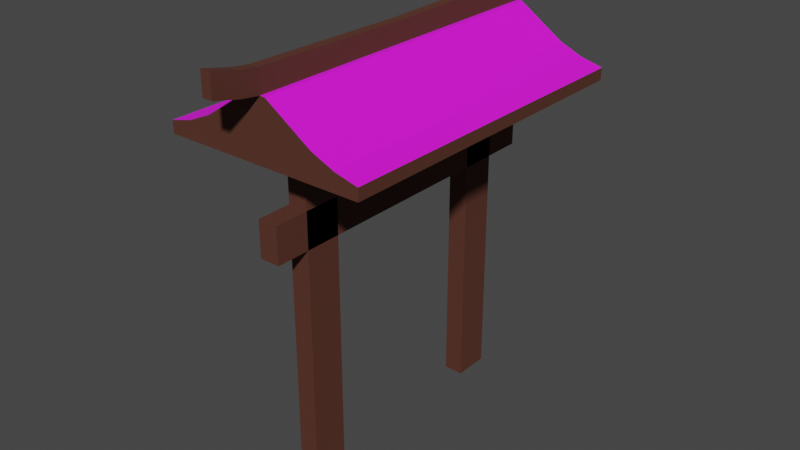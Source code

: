 # Source: Arch.blend  (saved by Blender 2.81.16; exported with 4.5.12 LTS)
import bpy
from mathutils import Matrix  # noqa: F401  (used for matrix-valued properties, if any)

bpy.ops.wm.read_factory_settings(use_empty=True)
scene = bpy.context.scene
scene.name = 'Scene'

# ---- collections
col_collection = bpy.data.collections.new('Collection'); scene.collection.children.link(col_collection)

# ---- images (referenced by path relative to the original .blend; pixels are not part of the script)
import os
ASSET_DIR = os.environ.get("B2B_ASSET_DIR", "")  # directory of the original .blend (textures are referenced by path, not embedded)
HERE = os.path.dirname(os.path.abspath(__file__))  # packed textures are extracted next to this script under _unpacked/

def load_image(name, relpath, width, height, colorspace="sRGB"):
    """Load a texture the original file referenced (path relative to the .blend, or extracted next to this script)."""
    p = next((c for c in (os.path.join(HERE, relpath), os.path.join(ASSET_DIR, relpath)) if relpath and os.path.exists(c)), "")
    if p:
        img = bpy.data.images.load(p, check_existing=True)
        img.name = name
    else:  # same state as the original file: an image datablock whose file is absent (Cycles renders it pink)
        img = bpy.data.images.new(name, width, height)
        img.source = "FILE"
        img.filepath = "//" + (relpath or name)
    img.colorspace_settings.name = colorspace
    return img
img_shingles_jpg = load_image('Shingles.jpg', 'Shingles.jpg', 1024, 1024, 'sRGB')

# ---- materials (node trees are filled in below, after node groups)
mat_wooddark = bpy.data.materials.new('WoodDark')
mat_wooddark.alpha_threshold = 0.0
mat_wooddark.use_transparent_shadow = False
mat_wooddark.line_color = (0.0, 0.0, 0.0, 1.0)
mat_woodshingles = bpy.data.materials.new('WoodShingles')
mat_woodshingles.alpha_threshold = 0.0
mat_woodshingles.use_transparent_shadow = False
mat_woodshingles.line_color = (0.0, 0.0, 0.0, 1.0)

# ---- material node trees
mat_wooddark.use_nodes = True; mat_wooddark.node_tree.nodes.clear()
_N = mat_wooddark.node_tree.nodes; _L = mat_wooddark.node_tree.links
n0 = _N.new('ShaderNodeOutputMaterial'); n0.name = 'Material Output'; n0.location = (300, 300)
n1 = _N.new('ShaderNodeBsdfPrincipled'); n1.name = 'Principled BSDF'; n1.location = (10, 300)
n1.distribution = 'GGX'
n1.subsurface_method = 'BURLEY'
n1.inputs[0].default_value = (0.09084, 0.02661, 0.0146, 1.0)
n1.inputs[2].default_value = 0.85
n1.inputs[3].default_value = 1.45
n1.inputs[27].default_value = (0.0, 0.0, 0.0, 1.0)
n1.inputs[28].default_value = 1.0
_L.new(n1.outputs[0], n0.inputs[0])
n0.is_active_output = True
mat_woodshingles.use_nodes = True; mat_woodshingles.node_tree.nodes.clear()
_N = mat_woodshingles.node_tree.nodes; _L = mat_woodshingles.node_tree.links
n0 = _N.new('ShaderNodeOutputMaterial'); n0.name = 'Material Output'; n0.location = (300, 300)
n1 = _N.new('ShaderNodeBsdfPrincipled'); n1.name = 'Principled BSDF'; n1.location = (10, 300)
n1.distribution = 'GGX'
n1.subsurface_method = 'BURLEY'
n1.inputs[2].default_value = 0.85
n1.inputs[3].default_value = 1.45
n1.inputs[27].default_value = (0.0, 0.0, 0.0, 1.0)
n1.inputs[28].default_value = 1.0
n2 = _N.new('ShaderNodeTexImage'); n2.name = 'Image Texture'; n2.location = (-280, 280)
n2.image = img_shingles_jpg
_L.new(n1.outputs[0], n0.inputs[0])
_L.new(n2.outputs[0], n1.inputs[0])
n0.is_active_output = True

# ---- world
world_world = bpy.data.worlds.new('World'); scene.world = world_world
world_world.use_nodes = True; world_world.node_tree.nodes.clear()
_N = world_world.node_tree.nodes; _L = world_world.node_tree.links
n0 = _N.new('ShaderNodeOutputWorld'); n0.name = 'World Output'; n0.location = (300, 300)
n1 = _N.new('ShaderNodeBackground'); n1.name = 'Background'; n1.location = (10, 300)
n1.inputs[0].default_value = (0.05088, 0.05088, 0.05088, 1.0)
_L.new(n1.outputs[0], n0.inputs[0])
n0.is_active_output = True
world_world.color = (0.05088, 0.05088, 0.05088)
world_world.use_sun_shadow = False
world_world.sun_shadow_jitter_overblur = 0.0

# ---- meshes
me_cube = bpy.data.meshes.new('Cube')
me_cube.from_pydata([(0.3359, 0.6121, 10.89), (0.3359, 0.6121, -0.4146), (0.3359, -0.6121, 10.89), (0.3359, -0.6121, -0.4146), (-0.3359, 0.6121, 10.89), (-0.3359, 0.6121, -0.4146), (-0.3359, -0.6121, 10.89), (-0.3359, -0.6121, -0.4146)], [], [(0, 4, 6, 2), (3, 2, 6, 7), (7, 6, 4, 5), (5, 1, 3, 7), (1, 0, 2, 3), (5, 4, 0, 1)])
_uv = me_cube.uv_layers.new(name='UVMap')
_uv.uv.foreach_set('vector', [0.625, 0.5, 0.875, 0.5, 0.875, 0.75, 0.625, 0.75, 0.375, 0.75, 0.625, 0.75, 0.625, 1.0, 0.375, 1.0, 0.375, 0.0, 0.625, 0.0, 0.625, 0.25, 0.375, 0.25, 0.125, 0.5, 0.375, 0.5, 0.375, 0.75, 0.125, 0.75, 0.375, 0.5, 0.625, 0.5, 0.625, 0.75, 0.375, 0.75, 0.375, 0.25, 0.625, 0.25, 0.625, 0.5, 0.375, 0.5])
me_cube.materials.append(mat_wooddark)
me_cube.use_remesh_preserve_volume = False
me_cube.use_remesh_preserve_attributes = False
me_cube.use_mirror_vertex_groups = False
me_cube.update()
me_cube_001 = bpy.data.meshes.new('Cube.001')
me_cube_001.from_pydata([(0.3359, 0.6121, 10.89), (0.3359, 0.6121, -0.4146), (0.3359, -0.6121, 10.89), (0.3359, -0.6121, -0.4146), (-0.3359, 0.6121, 10.89), (-0.3359, 0.6121, -0.4146), (-0.3359, -0.6121, 10.89), (-0.3359, -0.6121, -0.4146)], [], [(0, 4, 6, 2), (3, 2, 6, 7), (7, 6, 4, 5), (5, 1, 3, 7), (1, 0, 2, 3), (5, 4, 0, 1)])
_uv = me_cube_001.uv_layers.new(name='UVMap')
_uv.uv.foreach_set('vector', [0.625, 0.5, 0.875, 0.5, 0.875, 0.75, 0.625, 0.75, 0.375, 0.75, 0.625, 0.75, 0.625, 1.0, 0.375, 1.0, 0.375, 0.0, 0.625, 0.0, 0.625, 0.25, 0.375, 0.25, 0.125, 0.5, 0.375, 0.5, 0.375, 0.75, 0.125, 0.75, 0.375, 0.5, 0.625, 0.5, 0.625, 0.75, 0.375, 0.75, 0.375, 0.25, 0.625, 0.25, 0.625, 0.5, 0.375, 0.5])
me_cube_001.materials.append(mat_wooddark)
me_cube_001.use_remesh_preserve_volume = False
me_cube_001.use_remesh_preserve_attributes = False
me_cube_001.use_mirror_vertex_groups = False
me_cube_001.update()
me_cube_002 = bpy.data.meshes.new('Cube.002')
me_cube_002.from_pydata([(0.3359, 8.838, 5.457), (0.3359, 8.838, -5.626), (0.3359, 7.614, 5.457), (0.3359, 7.614, -5.626), (-0.3359, 8.838, 5.457), (-0.3359, 8.838, -5.626), (-0.3359, 7.614, 5.457), (-0.3359, 7.614, -5.626)], [], [(0, 4, 6, 2), (3, 2, 6, 7), (7, 6, 4, 5), (5, 1, 3, 7), (1, 0, 2, 3), (5, 4, 0, 1)])
_uv = me_cube_002.uv_layers.new(name='UVMap')
_uv.uv.foreach_set('vector', [0.625, 0.5, 0.875, 0.5, 0.875, 0.75, 0.625, 0.75, 0.375, 0.75, 0.625, 0.75, 0.625, 1.0, 0.375, 1.0, 0.375, 0.0, 0.625, 0.0, 0.625, 0.25, 0.375, 0.25, 0.125, 0.5, 0.375, 0.5, 0.375, 0.75, 0.125, 0.75, 0.375, 0.5, 0.625, 0.5, 0.625, 0.75, 0.375, 0.75, 0.375, 0.25, 0.625, 0.25, 0.625, 0.5, 0.375, 0.5])
me_cube_002.materials.append(mat_wooddark)
me_cube_002.use_remesh_preserve_volume = False
me_cube_002.use_remesh_preserve_attributes = False
me_cube_002.use_mirror_vertex_groups = False
me_cube_002.update()
me_cube_003 = bpy.data.meshes.new('Cube.003')
me_cube_003.from_pydata([(0.3359, 8.838, 5.598), (0.3359, 8.838, -5.767), (3.418, 7.276, 5.598), (3.418, 7.276, -5.767), (-0.3359, 8.838, 5.598), (-0.3359, 8.838, -5.767), (-3.418, 7.276, 5.598), (-3.418, 7.276, -5.767), (-1.877, 7.807, -5.767), (1.877, 7.807, 5.598), (-1.877, 7.807, 5.598), (1.877, 7.807, -5.767), (-2.647, 7.472, -5.767), (2.647, 7.472, 5.598), (-2.647, 7.472, 5.598), (2.647, 7.472, -5.767), (-3.418, 6.869, -5.767), (-3.418, 6.869, 5.598), (3.418, 6.869, 5.598), (3.418, 6.869, -5.767), (0.0, 8.838, -5.767), (0.0, 7.276, 5.598), (0.0, 7.276, -5.767), (0.0, 8.838, 5.598), (-1.192e-07, 7.807, -5.767), (1.192e-07, 7.807, 5.598), (0.0, 7.472, -5.767), (0.0, 7.472, 5.598), (0.0, 6.869, 5.598), (0.0, 6.869, -5.767), (-0.1679, 8.838, -5.767), (-1.709, 7.276, 5.598), (-0.9385, 7.807, -5.767), (-1.324, 7.472, -5.767), (-1.709, 6.869, 5.598), (-1.709, 7.276, -5.767), (-0.1679, 8.838, 5.598), (-0.9385, 7.807, 5.598), (-1.324, 7.472, 5.598), (-1.709, 6.869, -5.767), (1.709, 7.276, -5.767), (0.1679, 8.838, 5.598), (0.9385, 7.807, 5.598), (1.324, 7.472, 5.598), (1.709, 6.869, -5.767), (0.1679, 8.838, -5.767), (1.709, 7.276, 5.598), (0.9385, 7.807, -5.767), (1.324, 7.472, -5.767), (1.709, 6.869, 5.598), (-0.82, 8.514, 5.598), (0.82, 8.514, -5.767), (-0.82, 8.514, -5.767), (0.82, 8.514, 5.598), (3.745e-08, 8.514, 5.598), (-3.745e-08, 8.514, -5.767), (-0.41, 8.514, -5.767), (-0.41, 8.514, 5.598), (0.41, 8.514, 5.598), (0.41, 8.514, -5.767), (0.1679, 9.596, -5.767), (0.0, 9.596, -5.767), (-0.1679, 9.596, 5.598), (0.0, 9.596, 5.598), (-0.1679, 9.596, -5.767), (0.1679, 9.596, 5.598), (0.1679, 9.144, -7.33), (0.0, 9.144, -7.33), (-0.1679, 9.144, 7.161), (0.0, 9.144, 7.161), (0.1679, 9.144, 7.161), (0.1679, 9.902, 7.161), (-0.1679, 9.144, -7.33), (0.1679, 9.902, -7.33), (0.0, 9.902, -7.33), (-0.1679, 9.902, 7.161), (0.0, 9.902, 7.161), (-0.1679, 9.902, -7.33), (0.3359, 8.838, -0.08194), (-3.418, 7.276, -0.08194), (3.418, 7.276, -0.08194), (-0.3359, 8.838, -0.08194), (1.877, 7.807, -0.08194), (-1.877, 7.807, -0.08194), (-2.647, 7.472, -0.08194), (2.647, 7.472, -0.08194), (-3.418, 6.869, -0.08194), (3.418, 6.869, -0.08194), (0.0, 6.869, -0.08194), (-0.1679, 8.838, -0.08194), (-1.709, 6.869, -0.08194), (1.709, 6.869, -0.08194), (0.1679, 8.838, -0.08194), (0.82, 8.514, -0.08194), (-0.82, 8.514, -0.08194), (0.0, 9.51, -0.08194), (-0.1679, 9.51, -0.08194), (0.1679, 9.51, -0.08194), (-0.1679, 9.687, -6.41), (0.0, 9.687, -6.41), (-0.1679, 8.929, -6.41), (0.1679, 9.687, -6.41), (0.0, 8.929, -6.41), (0.1679, 8.929, -6.41), (-0.1679, 8.929, 6.241), (-0.1679, 9.687, 6.241), (0.0, 9.687, 6.241), (0.0, 8.929, 6.241), (0.1679, 9.687, 6.241), (0.1679, 8.929, 6.241)], [], [(38, 14, 6, 31), (79, 7, 16, 86), (94, 50, 4, 81), (48, 15, 3, 40), (85, 13, 2, 80), (92, 41, 0, 78), (93, 53, 9, 82), (59, 51, 11, 47), (84, 14, 10, 83), (57, 50, 10, 37), (79, 6, 14, 84), (82, 9, 13, 85), (47, 11, 15, 48), (37, 10, 14, 38), (90, 34, 17, 86), (40, 3, 19, 44), (31, 6, 17, 34), (80, 2, 18, 87), (46, 21, 28, 49), (35, 22, 29, 39), (91, 49, 28, 88), (42, 25, 27, 43), (32, 24, 26, 33), (58, 54, 25, 42), (56, 55, 24, 32), (105, 104, 68, 75), (33, 26, 22, 35), (43, 27, 21, 46), (12, 33, 35, 7), (81, 4, 36, 89), (52, 56, 32, 8), (8, 32, 33, 12), (7, 35, 39, 16), (21, 31, 34, 28), (88, 28, 34, 90), (25, 37, 38, 27), (54, 57, 37, 25), (27, 38, 31, 21), (13, 43, 46, 2), (53, 58, 42, 9), (9, 42, 43, 13), (87, 18, 49, 91), (2, 46, 49, 18), (22, 40, 44, 29), (24, 47, 48, 26), (55, 59, 47, 24), (99, 101, 73, 74), (26, 48, 40, 22), (20, 45, 59, 55), (0, 41, 58, 53), (23, 36, 57, 54), (5, 30, 56, 52), (30, 20, 55, 56), (41, 23, 54, 58), (36, 4, 50, 57), (45, 1, 51, 59), (78, 0, 53, 93), (83, 10, 50, 94), (96, 62, 63, 95), (95, 63, 65, 97), (100, 98, 77, 72), (89, 36, 62, 96), (92, 45, 60, 97), (98, 99, 74, 77), (66, 67, 74, 73), (69, 70, 71, 76), (67, 72, 77, 74), (68, 69, 76, 75), (106, 105, 75, 76), (104, 107, 69, 68), (102, 100, 72, 67), (103, 102, 67, 66), (109, 108, 71, 70), (108, 106, 76, 71), (107, 109, 70, 69), (101, 103, 66, 73), (41, 92, 97, 65), (30, 89, 96, 64), (61, 95, 97, 60), (64, 96, 95, 61), (8, 83, 94, 52), (1, 78, 93, 51), (19, 87, 91, 44), (29, 88, 90, 39), (5, 81, 89, 30), (44, 91, 88, 29), (3, 80, 87, 19), (39, 90, 86, 16), (11, 82, 85, 15), (7, 79, 84, 12), (12, 84, 83, 8), (51, 93, 82, 11), (45, 92, 78, 1), (15, 85, 80, 3), (52, 94, 81, 5), (6, 79, 86, 17), (60, 45, 103, 101), (45, 20, 102, 103), (20, 30, 100, 102), (64, 61, 99, 98), (30, 64, 98, 100), (61, 60, 101, 99), (23, 41, 109, 107), (65, 63, 106, 108), (41, 65, 108, 109), (36, 23, 107, 104), (63, 62, 105, 106), (62, 36, 104, 105)])
me_cube_003.polygons.foreach_set('material_index', [1, 1, 0, 1, 0, 0, 0, 1, 0, 1, 0, 0, 1, 1, 1, 1, 1, 1, 1, 1, 1, 1, 1, 1, 1, 1, 1, 1, 1, 0, 1, 1, 1, 1, 1, 1, 1, 1, 1, 1, 1, 1, 1, 1, 1, 1, 1, 1, 1, 1, 1, 1, 1, 1, 1, 1, 0, 0, 1, 1, 1, 1, 1, 1, 1, 1, 1, 1, 1, 1, 1, 1, 1, 1, 1, 1, 1, 1, 1, 1, 0, 0, 1, 1, 0, 1, 1, 1, 0, 0, 0, 0, 0, 0, 0, 1, 1, 1, 1, 1, 1, 1, 1, 1, 1, 1, 1, 1])
_uv = me_cube_003.uv_layers.new(name='UVMap')
_uv.uv.foreach_set('vector', [0.0643, 0.1947, 0.07949, 0.07447, 0.1028, 0.0001044, 0.07395, 0.168, 0.3254, 0.3087, 0.3254, 0.9299, 0.3066, 0.8799, 0.3052, 0.3381, 0.5333, 0.3238, 1.223, 0.3238, 1.223, 0.4834, 0.5333, 0.4834, 0.1396, 0.7455, 0.1259, 0.6874, 0.1239, 0.6613, 0.1385, 0.7206, 0.5327, 0.7023, -0.1573, 0.7023, -0.1573, 0.4845, 0.5327, 0.4845, 0.03793, 0.6282, 0.0282, 0.3732, 0.03259, 0.3757, 0.03998, 0.6243, 0.5327, 1.281, -0.1573, 1.281, -0.1573, 0.9325, 0.5327, 0.9325, 0.1207, 0.8374, 0.1162, 0.8062, 0.1255, 0.726, 0.1367, 0.779, 0.5333, -0.2549, 1.223, -0.2549, 1.223, -0.02467, 0.5333, -0.02467, 0.01655, 0.3005, 0.008653, 0.2497, 0.05563, 0.1362, 0.04888, 0.2265, 0.5333, -0.4727, 1.223, -0.4727, 1.223, -0.2549, 0.5333, -0.2549, 0.5327, 0.9325, -0.1573, 0.9325, -0.1573, 0.7023, 0.5327, 0.7023, 0.1367, 0.779, 0.1255, 0.726, 0.1259, 0.6874, 0.1396, 0.7455, 0.04888, 0.2265, 0.05563, 0.1362, 0.07949, 0.07447, 0.0643, 0.1947, 0.2292, 0.4216, 0.08824, 0.1781, 0.113, 0.05916, 0.3052, 0.3381, 0.1385, 0.7206, 0.1239, 0.6613, 0.1274, 0.657, 0.1466, 0.7071, 0.07395, 0.168, 0.1028, 0.0001044, 0.113, 0.05916, 0.08824, 0.1781, 0.1106, 0.5455, 0.08656, 0.4367, 0.08971, 0.4327, 0.1155, 0.5407, 0.07661, 0.3892, 0.06688, 0.3006, 0.07871, 0.2996, 0.08437, 0.3842, 0.2386, 0.894, 0.1727, 0.8159, 0.1826, 0.7887, 0.2437, 0.8533, 0.1431, 0.5141, 0.08437, 0.3842, 0.07871, 0.2996, 0.1791, 0.4779, 0.06051, 0.3649, 0.05103, 0.3069, 0.06119, 0.302, 0.07045, 0.3762, 0.1949, 0.9135, 0.1572, 0.8493, 0.1675, 0.8284, 0.2202, 0.8985, 0.0387, 0.3621, 0.02799, 0.336, 0.05103, 0.3069, 0.06051, 0.3649, 0.1344, 0.9445, 0.1249, 0.8847, 0.1572, 0.8493, 0.1949, 0.9135, 0.01725, 0.4253, 0.0176, 0.427, 0.01734, 0.4239, 0.01722, 0.4231, 0.2202, 0.8985, 0.1675, 0.8284, 0.1727, 0.8159, 0.2386, 0.894, 0.07045, 0.3762, 0.06119, 0.302, 0.06688, 0.3006, 0.07661, 0.3892, 0.2815, 0.9368, 0.2202, 0.8985, 0.2386, 0.894, 0.3254, 0.9299, 0.01159, 0.6582, 0.0001044, 0.3391, 0.004742, 0.3529, 0.0151, 0.6551, 0.1559, 0.9999, 0.1344, 0.9445, 0.1949, 0.9135, 0.241, 0.9535, 0.241, 0.9535, 0.1949, 0.9135, 0.2202, 0.8985, 0.2815, 0.9368, 0.3254, 0.9299, 0.2386, 0.894, 0.2437, 0.8533, 0.3066, 0.8799, 0.06688, 0.3006, 0.07395, 0.168, 0.08824, 0.1781, 0.07871, 0.2996, 0.1791, 0.4779, 0.07871, 0.2996, 0.08824, 0.1781, 0.2292, 0.4216, 0.05103, 0.3069, 0.04888, 0.2265, 0.0643, 0.1947, 0.06119, 0.302, 0.02799, 0.336, 0.01655, 0.3005, 0.04888, 0.2265, 0.05103, 0.3069, 0.06119, 0.302, 0.0643, 0.1947, 0.07395, 0.168, 0.06688, 0.3006, 0.07999, 0.4218, 0.07045, 0.3762, 0.07661, 0.3892, 0.08656, 0.4367, 0.04581, 0.3794, 0.0387, 0.3621, 0.06051, 0.3649, 0.06925, 0.4039, 0.06925, 0.4039, 0.06051, 0.3649, 0.07045, 0.3762, 0.07999, 0.4218, 0.1155, 0.5407, 0.08971, 0.4327, 0.08437, 0.3842, 0.1431, 0.5141, 0.08656, 0.4367, 0.07661, 0.3892, 0.08437, 0.3842, 0.08971, 0.4327, 0.1727, 0.8159, 0.1385, 0.7206, 0.1466, 0.7071, 0.1826, 0.7887, 0.1572, 0.8493, 0.1367, 0.779, 0.1396, 0.7455, 0.1675, 0.8284, 0.1249, 0.8847, 0.1207, 0.8374, 0.1367, 0.779, 0.1572, 0.8493, 0.07841, 0.8201, 0.07875, 0.8204, 0.0788, 0.8216, 0.07882, 0.8221, 0.1675, 0.8284, 0.1396, 0.7455, 0.1385, 0.7206, 0.1727, 0.8159, 0.1033, 0.8822, 0.1075, 0.8525, 0.1207, 0.8374, 0.1249, 0.8847, 0.03259, 0.3757, 0.0282, 0.3732, 0.0387, 0.3621, 0.04581, 0.3794, 0.01887, 0.3643, 0.004742, 0.3529, 0.01655, 0.3005, 0.02799, 0.336, 0.1015, 0.9654, 0.09521, 0.9298, 0.1344, 0.9445, 0.1559, 0.9999, 0.09521, 0.9298, 0.1033, 0.8822, 0.1249, 0.8847, 0.1344, 0.9445, 0.0282, 0.3732, 0.01887, 0.3643, 0.02799, 0.336, 0.0387, 0.3621, 0.004742, 0.3529, 0.0001044, 0.3391, 0.008653, 0.2497, 0.01655, 0.3005, 0.1075, 0.8525, 0.1107, 0.8421, 0.1162, 0.8062, 0.1207, 0.8374, 0.5327, 1.441, -0.1573, 1.441, -0.1573, 1.281, 0.5327, 1.281, 0.5333, -0.02467, 1.223, -0.02467, 1.223, 0.3238, 0.5333, 0.3238, 0.02586, 0.6455, 0.01657, 0.4417, 0.01873, 0.439, 0.02765, 0.6413, 0.02765, 0.6413, 0.01873, 0.439, 0.02055, 0.4356, 0.02943, 0.6372, 0.07795, 0.8167, 0.07817, 0.8198, 0.07892, 0.8226, 0.07876, 0.821, 0.0151, 0.6551, 0.004742, 0.3529, 0.01657, 0.4417, 0.02586, 0.6455, 0.03793, 0.6282, 0.1075, 0.8525, 0.07951, 0.8062, 0.02943, 0.6372, 0.07817, 0.8198, 0.07841, 0.8201, 0.07882, 0.8221, 0.07892, 0.8226, 0.07885, 0.8208, 0.07888, 0.8209, 0.07882, 0.8221, 0.0788, 0.8216, 0.01727, 0.4238, 0.01716, 0.4236, 0.01695, 0.4222, 0.01711, 0.4227, 0.07888, 0.8209, 0.07876, 0.821, 0.07892, 0.8226, 0.07882, 0.8221, 0.01734, 0.4239, 0.01727, 0.4238, 0.01711, 0.4227, 0.01722, 0.4231, 0.01724, 0.425, 0.01725, 0.4253, 0.01722, 0.4231, 0.01711, 0.4227, 0.0176, 0.427, 0.01741, 0.4258, 0.01727, 0.4238, 0.01734, 0.4239, 0.07819, 0.8193, 0.07795, 0.8167, 0.07876, 0.821, 0.07888, 0.8209, 0.07903, 0.8208, 0.07819, 0.8193, 0.07888, 0.8209, 0.07885, 0.8208, 0.01755, 0.4248, 0.01735, 0.4246, 0.01695, 0.4222, 0.01716, 0.4236, 0.01735, 0.4246, 0.01724, 0.425, 0.01711, 0.4227, 0.01695, 0.4222, 0.01741, 0.4258, 0.01755, 0.4248, 0.01716, 0.4236, 0.01727, 0.4238, 0.07875, 0.8204, 0.07903, 0.8208, 0.07885, 0.8208, 0.0788, 0.8216, 0.0282, 0.3732, 0.03793, 0.6282, 0.02943, 0.6372, 0.02055, 0.4356, 0.09521, 0.9298, 0.0151, 0.6551, 0.02586, 0.6455, 0.073, 0.8038, 0.07636, 0.8043, 0.02765, 0.6413, 0.02943, 0.6372, 0.07951, 0.8062, 0.073, 0.8038, 0.02586, 0.6455, 0.02765, 0.6413, 0.07636, 0.8043, -0.1573, -0.02467, 0.5333, -0.02467, 0.5333, 0.3238, -0.1573, 0.3238, 1.223, 1.441, 0.5327, 1.441, 0.5327, 1.281, 1.223, 1.281, 0.1274, 0.657, 0.1155, 0.5407, 0.1431, 0.5141, 0.1466, 0.7071, 0.1826, 0.7887, 0.1791, 0.4779, 0.2292, 0.4216, 0.2437, 0.8533, 0.1015, 0.9654, 0.01159, 0.6582, 0.0151, 0.6551, 0.09521, 0.9298, 0.1466, 0.7071, 0.1431, 0.5141, 0.1791, 0.4779, 0.1826, 0.7887, 0.1239, 0.6613, 0.1106, 0.5455, 0.1155, 0.5407, 0.1274, 0.657, 0.2437, 0.8533, 0.2292, 0.4216, 0.3052, 0.3381, 0.3066, 0.8799, 1.223, 0.9325, 0.5327, 0.9325, 0.5327, 0.7023, 1.223, 0.7023, -0.1573, -0.4727, 0.5333, -0.4727, 0.5333, -0.2549, -0.1573, -0.2549, -0.1573, -0.2549, 0.5333, -0.2549, 0.5333, -0.02467, -0.1573, -0.02467, 1.223, 1.281, 0.5327, 1.281, 0.5327, 0.9325, 1.223, 0.9325, 0.1075, 0.8525, 0.03793, 0.6282, 0.03998, 0.6243, 0.1107, 0.8421, 1.223, 0.7023, 0.5327, 0.7023, 0.5327, 0.4845, 1.223, 0.4845, -0.1573, 0.3238, 0.5333, 0.3238, 0.5333, 0.4834, -0.1573, 0.4834, 0.1028, 0.0001044, 0.3254, 0.3087, 0.3052, 0.3381, 0.113, 0.05916, 0.07951, 0.8062, 0.1075, 0.8525, 0.07903, 0.8208, 0.07875, 0.8204, 0.1075, 0.8525, 0.1033, 0.8822, 0.07819, 0.8193, 0.07903, 0.8208, 0.1033, 0.8822, 0.09521, 0.9298, 0.07795, 0.8167, 0.07819, 0.8193, 0.073, 0.8038, 0.07636, 0.8043, 0.07841, 0.8201, 0.07817, 0.8198, 0.09521, 0.9298, 0.073, 0.8038, 0.07817, 0.8198, 0.07795, 0.8167, 0.07636, 0.8043, 0.07951, 0.8062, 0.07875, 0.8204, 0.07841, 0.8201, 0.01887, 0.3643, 0.0282, 0.3732, 0.01755, 0.4248, 0.01741, 0.4258, 0.02055, 0.4356, 0.01873, 0.439, 0.01724, 0.425, 0.01735, 0.4246, 0.0282, 0.3732, 0.02055, 0.4356, 0.01735, 0.4246, 0.01755, 0.4248, 0.004742, 0.3529, 0.01887, 0.3643, 0.01741, 0.4258, 0.0176, 0.427, 0.01873, 0.439, 0.01657, 0.4417, 0.01725, 0.4253, 0.01724, 0.425, 0.01657, 0.4417, 0.004742, 0.3529, 0.0176, 0.427, 0.01725, 0.4253])
me_cube_003.materials.append(mat_woodshingles)
me_cube_003.materials.append(mat_wooddark)
me_cube_003.use_remesh_preserve_volume = False
me_cube_003.use_remesh_preserve_attributes = False
me_cube_003.use_mirror_vertex_groups = False
me_cube_003.update()

# ---- objects
ob_cube = bpy.data.objects.new('Cube', me_cube)
ob_cube_001 = bpy.data.objects.new('Cube.001', me_cube_001)
ob_cube_002 = bpy.data.objects.new('Cube.002', me_cube_002)
ob_cube_003 = bpy.data.objects.new('Cube.003', me_cube_003)

# ---- transforms, parenting, visibility, modifiers, constraints
ob_cube.location = (0.0, -3.686, 0.0)
ob_cube.lock_rotations_4d = False
ob_cube.empty_display_type = 'ARROWS'
ob_cube.lineart.crease_threshold = 0.0
ob_cube_001.location = (0.0, 3.672, 0.0)
ob_cube_001.lock_rotations_4d = False
ob_cube_001.empty_display_type = 'ARROWS'
ob_cube_001.lineart.crease_threshold = 0.0
ob_cube_002.location = (0.0, 0.0, 0.0)
ob_cube_002.rotation_euler = (1.571, -0.0, 0.0)
ob_cube_002.lock_rotations_4d = False
ob_cube_002.empty_display_type = 'ARROWS'
ob_cube_002.lineart.crease_threshold = 0.0
ob_cube_003.location = (0.0, 0.0, 3.678)
ob_cube_003.rotation_euler = (1.571, -0.0, 0.0)
ob_cube_003.lock_rotations_4d = False
ob_cube_003.empty_display_type = 'ARROWS'
ob_cube_003.lineart.crease_threshold = 0.0

# ---- collection membership
col_collection.objects.link(ob_cube)
col_collection.objects.link(ob_cube_001)
col_collection.objects.link(ob_cube_002)
col_collection.objects.link(ob_cube_003)

# ---- scene / render settings (as saved in the file)
scene.frame_start = 1; scene.frame_end = 250; scene.frame_set(1)
scene.render.engine = 'BLENDER_EEVEE_NEXT'
scene.cycles.use_denoising = False
scene.cycles.samples = 128
scene.cycles.sampling_pattern = 'TABULATED_SOBOL'
scene.cycles.use_adaptive_sampling = False
scene.cycles.use_light_tree = False
scene.view_settings.view_transform = 'Filmic'
bpy.context.view_layer.update()

# ---- added for rendering (the .blend has no active camera and no usable light): camera, sun
cam_auto = bpy.data.cameras.new('AutoCamera')
cam_auto.lens = 50.0
cam_auto.sensor_width = 36.0
cam_auto.clip_end = 1000.0
ob_auto_camera = bpy.data.objects.new('AutoCamera', cam_auto)
scene.collection.objects.link(ob_auto_camera)
ob_auto_camera.location = (19.6832, -23.5351, 22.3294)
ob_auto_camera.rotation_euler = (1.09748, -7.21219e-08, 0.694738)
scene.camera = ob_auto_camera
light_auto_sun = bpy.data.lights.new('AutoSun', 'SUN')
light_auto_sun.energy = 3.0
light_auto_sun.angle = 0.0523599
ob_auto_sun = bpy.data.objects.new('AutoSun', light_auto_sun)
scene.collection.objects.link(ob_auto_sun)
ob_auto_sun.rotation_euler = (0.872665, 0.174533, 0.523599)
bpy.context.view_layer.update()
